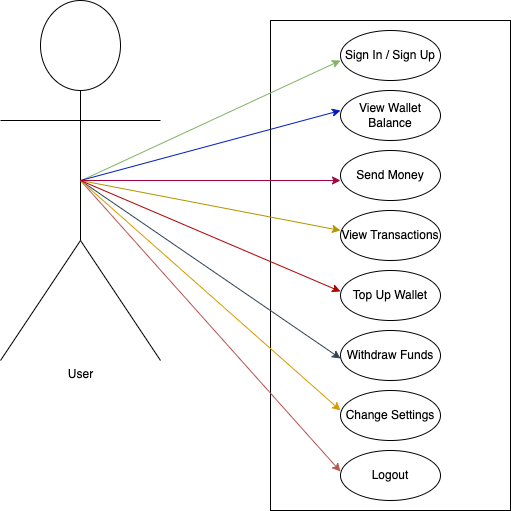

The diagram above was exported from draw.io. Its source (the exported page's mxGraphModel, read from the mxfile embedded in the PNG):
<mxGraphModel dx="946" dy="644" grid="1" gridSize="10" guides="1" tooltips="1" connect="1" arrows="1" fold="1" page="1" pageScale="1" pageWidth="850" pageHeight="1100" math="0" shadow="0">
  <root>
    <mxCell id="0" />
    <mxCell id="1" parent="0" />
    <mxCell id="7QDCrDQNPf3Wg_hEdmFh-21" value="" style="group" vertex="1" connectable="0" parent="1">
      <mxGeometry x="180" y="190" width="510" height="510" as="geometry" />
    </mxCell>
    <mxCell id="7QDCrDQNPf3Wg_hEdmFh-1" value="User" style="shape=umlActor;verticalLabelPosition=bottom;verticalAlign=top;html=1;" vertex="1" parent="7QDCrDQNPf3Wg_hEdmFh-21">
      <mxGeometry width="160" height="360" as="geometry" />
    </mxCell>
    <mxCell id="7QDCrDQNPf3Wg_hEdmFh-2" value="" style="rounded=0;whiteSpace=wrap;html=1;" vertex="1" parent="7QDCrDQNPf3Wg_hEdmFh-21">
      <mxGeometry x="270" y="20" width="240" height="490" as="geometry" />
    </mxCell>
    <mxCell id="7QDCrDQNPf3Wg_hEdmFh-3" value="Sign In / Sign Up" style="ellipse;whiteSpace=wrap;html=1;" vertex="1" parent="7QDCrDQNPf3Wg_hEdmFh-21">
      <mxGeometry x="340" y="30" width="100" height="50" as="geometry" />
    </mxCell>
    <mxCell id="7QDCrDQNPf3Wg_hEdmFh-4" value="&lt;meta charset=&quot;utf-8&quot;&gt;View Wallet Balance" style="ellipse;whiteSpace=wrap;html=1;" vertex="1" parent="7QDCrDQNPf3Wg_hEdmFh-21">
      <mxGeometry x="340" y="90" width="100" height="50" as="geometry" />
    </mxCell>
    <mxCell id="7QDCrDQNPf3Wg_hEdmFh-5" value="&lt;meta charset=&quot;utf-8&quot;&gt;Send Money" style="ellipse;whiteSpace=wrap;html=1;" vertex="1" parent="7QDCrDQNPf3Wg_hEdmFh-21">
      <mxGeometry x="340" y="150" width="100" height="50" as="geometry" />
    </mxCell>
    <mxCell id="7QDCrDQNPf3Wg_hEdmFh-6" value="&lt;meta charset=&quot;utf-8&quot;&gt;View Transactions" style="ellipse;whiteSpace=wrap;html=1;" vertex="1" parent="7QDCrDQNPf3Wg_hEdmFh-21">
      <mxGeometry x="340" y="210" width="100" height="50" as="geometry" />
    </mxCell>
    <mxCell id="7QDCrDQNPf3Wg_hEdmFh-7" value="&lt;meta charset=&quot;utf-8&quot;&gt;Withdraw Funds" style="ellipse;whiteSpace=wrap;html=1;" vertex="1" parent="7QDCrDQNPf3Wg_hEdmFh-21">
      <mxGeometry x="340" y="330" width="100" height="50" as="geometry" />
    </mxCell>
    <mxCell id="7QDCrDQNPf3Wg_hEdmFh-8" value="&lt;meta charset=&quot;utf-8&quot;&gt;Top Up Wallet" style="ellipse;whiteSpace=wrap;html=1;" vertex="1" parent="7QDCrDQNPf3Wg_hEdmFh-21">
      <mxGeometry x="340" y="270" width="100" height="50" as="geometry" />
    </mxCell>
    <mxCell id="7QDCrDQNPf3Wg_hEdmFh-9" value="&lt;meta charset=&quot;utf-8&quot;&gt;Change Settings" style="ellipse;whiteSpace=wrap;html=1;" vertex="1" parent="7QDCrDQNPf3Wg_hEdmFh-21">
      <mxGeometry x="340" y="390" width="100" height="50" as="geometry" />
    </mxCell>
    <mxCell id="7QDCrDQNPf3Wg_hEdmFh-10" value="&lt;meta charset=&quot;utf-8&quot;&gt;Logout" style="ellipse;whiteSpace=wrap;html=1;" vertex="1" parent="7QDCrDQNPf3Wg_hEdmFh-21">
      <mxGeometry x="340" y="450" width="100" height="50" as="geometry" />
    </mxCell>
    <mxCell id="7QDCrDQNPf3Wg_hEdmFh-12" value="" style="endArrow=classic;html=1;rounded=0;fillColor=#d5e8d4;strokeColor=#82b366;startArrow=none;startFill=0;" edge="1" parent="7QDCrDQNPf3Wg_hEdmFh-21">
      <mxGeometry width="50" height="50" relative="1" as="geometry">
        <mxPoint x="81" y="180" as="sourcePoint" />
        <mxPoint x="340" y="60" as="targetPoint" />
      </mxGeometry>
    </mxCell>
    <mxCell id="7QDCrDQNPf3Wg_hEdmFh-13" value="" style="endArrow=classic;html=1;rounded=0;fillColor=#0050ef;strokeColor=#001DBC;" edge="1" parent="7QDCrDQNPf3Wg_hEdmFh-21">
      <mxGeometry width="50" height="50" relative="1" as="geometry">
        <mxPoint x="80" y="180" as="sourcePoint" />
        <mxPoint x="340" y="110" as="targetPoint" />
      </mxGeometry>
    </mxCell>
    <mxCell id="7QDCrDQNPf3Wg_hEdmFh-15" value="" style="endArrow=classic;html=1;rounded=0;exitX=0.5;exitY=0.5;exitDx=0;exitDy=0;exitPerimeter=0;fillColor=#e3c800;strokeColor=#B09500;" edge="1" parent="7QDCrDQNPf3Wg_hEdmFh-21" source="7QDCrDQNPf3Wg_hEdmFh-1">
      <mxGeometry width="50" height="50" relative="1" as="geometry">
        <mxPoint x="160" y="344" as="sourcePoint" />
        <mxPoint x="340" y="230" as="targetPoint" />
      </mxGeometry>
    </mxCell>
    <mxCell id="7QDCrDQNPf3Wg_hEdmFh-16" value="" style="endArrow=classic;html=1;rounded=0;exitX=0.5;exitY=0.5;exitDx=0;exitDy=0;exitPerimeter=0;fillColor=#f8cecc;gradientColor=#ea6b66;strokeColor=#b85450;" edge="1" parent="7QDCrDQNPf3Wg_hEdmFh-21" source="7QDCrDQNPf3Wg_hEdmFh-1">
      <mxGeometry width="50" height="50" relative="1" as="geometry">
        <mxPoint x="170" y="329.996170212766" as="sourcePoint" />
        <mxPoint x="340" y="471.05999999999995" as="targetPoint" />
      </mxGeometry>
    </mxCell>
    <mxCell id="7QDCrDQNPf3Wg_hEdmFh-17" value="" style="endArrow=classic;html=1;rounded=0;fillColor=#647687;strokeColor=#314354;" edge="1" parent="7QDCrDQNPf3Wg_hEdmFh-21">
      <mxGeometry width="50" height="50" relative="1" as="geometry">
        <mxPoint x="80" y="180" as="sourcePoint" />
        <mxPoint x="340" y="358" as="targetPoint" />
      </mxGeometry>
    </mxCell>
    <mxCell id="7QDCrDQNPf3Wg_hEdmFh-18" value="" style="endArrow=classic;html=1;rounded=0;exitX=0.5;exitY=0.5;exitDx=0;exitDy=0;exitPerimeter=0;fillColor=#ffcd28;gradientColor=#ffa500;strokeColor=#d79b00;" edge="1" parent="7QDCrDQNPf3Wg_hEdmFh-21" source="7QDCrDQNPf3Wg_hEdmFh-1">
      <mxGeometry width="50" height="50" relative="1" as="geometry">
        <mxPoint x="160" y="524" as="sourcePoint" />
        <mxPoint x="340" y="410" as="targetPoint" />
      </mxGeometry>
    </mxCell>
    <mxCell id="7QDCrDQNPf3Wg_hEdmFh-19" value="" style="endArrow=classic;html=1;rounded=0;fillColor=#e51400;strokeColor=#B20000;" edge="1" parent="7QDCrDQNPf3Wg_hEdmFh-21">
      <mxGeometry width="50" height="50" relative="1" as="geometry">
        <mxPoint x="80" y="180" as="sourcePoint" />
        <mxPoint x="340" y="291" as="targetPoint" />
      </mxGeometry>
    </mxCell>
    <mxCell id="7QDCrDQNPf3Wg_hEdmFh-20" value="" style="endArrow=classic;html=1;rounded=0;exitX=0.5;exitY=0.5;exitDx=0;exitDy=0;exitPerimeter=0;fillColor=#d80073;strokeColor=#A50040;" edge="1" parent="7QDCrDQNPf3Wg_hEdmFh-21" source="7QDCrDQNPf3Wg_hEdmFh-1">
      <mxGeometry width="50" height="50" relative="1" as="geometry">
        <mxPoint x="98" y="279" as="sourcePoint" />
        <mxPoint x="340" y="180" as="targetPoint" />
      </mxGeometry>
    </mxCell>
  </root>
</mxGraphModel>